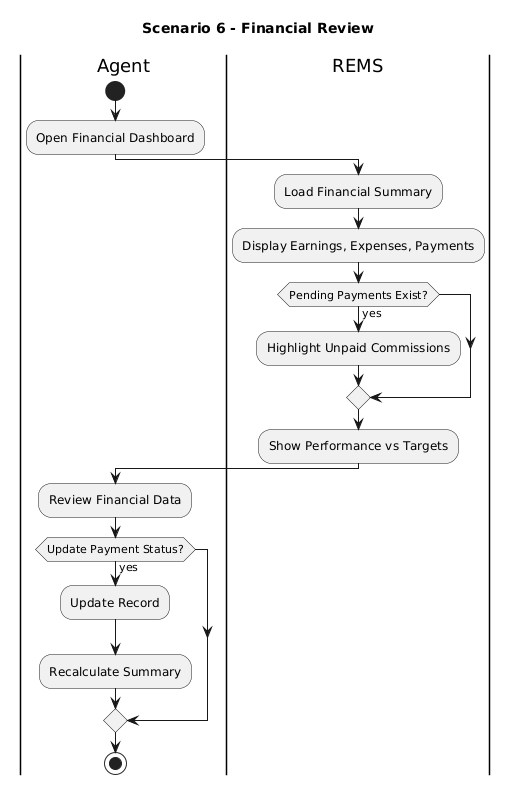

The diagram above was rendered by PlantUML. Its source (embedded in the PNG):
@startuml
title Scenario 6 - Financial Review

|Agent|
start
:Open Financial Dashboard;

|REMS|
:Load Financial Summary;
:Display Earnings, Expenses, Payments;

if (Pending Payments Exist?) then (yes)
  :Highlight Unpaid Commissions;
endif

:Show Performance vs Targets;

|Agent|
:Review Financial Data;

if (Update Payment Status?) then (yes)
  :Update Record;
  :Recalculate Summary;
endif

stop
@enduml